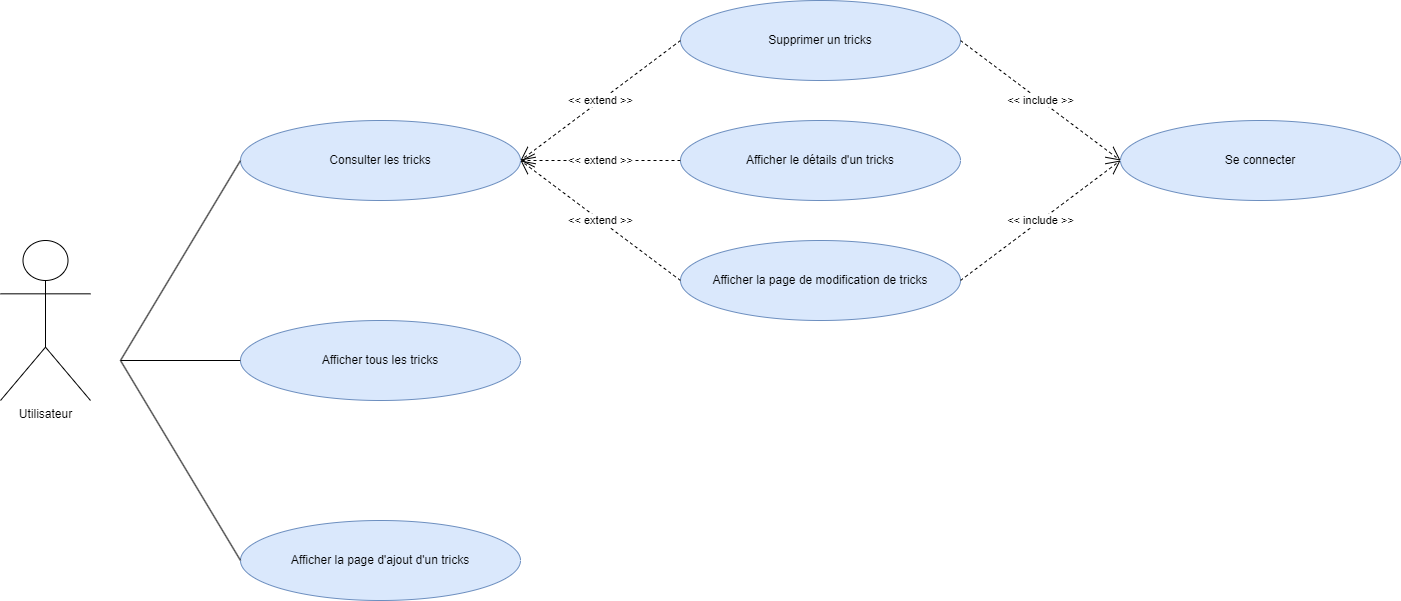

The diagram above was exported from draw.io. Its source (the exported page's mxGraphModel, read from the mxfile embedded in the PNG):
<mxGraphModel dx="1434" dy="796" grid="1" gridSize="10" guides="1" tooltips="1" connect="1" arrows="1" fold="1" page="1" pageScale="1" pageWidth="1654" pageHeight="1169" background="#ffffff" math="0" shadow="0">
  <root>
    <mxCell id="0" />
    <mxCell id="1" parent="0" />
    <mxCell id="ZXVNs2TuFgLor-geECSf-1" value="Consulter les tricks" style="ellipse;whiteSpace=wrap;html=1;fillColor=#dae8fc;strokeColor=#6c8ebf;" vertex="1" parent="1">
      <mxGeometry x="280" y="240" width="280" height="80" as="geometry" />
    </mxCell>
    <mxCell id="ZXVNs2TuFgLor-geECSf-2" value="Utilisateur" style="shape=umlActor;verticalLabelPosition=bottom;verticalAlign=top;html=1;outlineConnect=0;" vertex="1" parent="1">
      <mxGeometry x="40" y="360" width="90" height="160" as="geometry" />
    </mxCell>
    <mxCell id="ZXVNs2TuFgLor-geECSf-3" value="Afficher la page d'ajout d'un tricks" style="ellipse;whiteSpace=wrap;html=1;fillColor=#dae8fc;strokeColor=#6c8ebf;" vertex="1" parent="1">
      <mxGeometry x="280" y="640" width="280" height="80" as="geometry" />
    </mxCell>
    <mxCell id="ZXVNs2TuFgLor-geECSf-4" value="Afficher tous les tricks" style="ellipse;whiteSpace=wrap;html=1;fillColor=#dae8fc;strokeColor=#6c8ebf;" vertex="1" parent="1">
      <mxGeometry x="280" y="440" width="280" height="80" as="geometry" />
    </mxCell>
    <mxCell id="ZXVNs2TuFgLor-geECSf-6" value="" style="endArrow=none;html=1;rounded=0;entryX=0;entryY=0.5;entryDx=0;entryDy=0;" edge="1" parent="1" target="ZXVNs2TuFgLor-geECSf-1">
      <mxGeometry width="50" height="50" relative="1" as="geometry">
        <mxPoint x="160" y="480" as="sourcePoint" />
        <mxPoint x="750" y="280" as="targetPoint" />
      </mxGeometry>
    </mxCell>
    <mxCell id="ZXVNs2TuFgLor-geECSf-7" value="" style="endArrow=none;html=1;rounded=0;entryX=0;entryY=0.5;entryDx=0;entryDy=0;" edge="1" parent="1" target="ZXVNs2TuFgLor-geECSf-4">
      <mxGeometry width="50" height="50" relative="1" as="geometry">
        <mxPoint x="160" y="480" as="sourcePoint" />
        <mxPoint x="530" y="250" as="targetPoint" />
      </mxGeometry>
    </mxCell>
    <mxCell id="ZXVNs2TuFgLor-geECSf-8" value="" style="endArrow=none;html=1;rounded=0;entryX=0;entryY=0.5;entryDx=0;entryDy=0;" edge="1" parent="1" target="ZXVNs2TuFgLor-geECSf-3">
      <mxGeometry width="50" height="50" relative="1" as="geometry">
        <mxPoint x="160" y="480" as="sourcePoint" />
        <mxPoint x="530" y="410" as="targetPoint" />
      </mxGeometry>
    </mxCell>
    <mxCell id="ZXVNs2TuFgLor-geECSf-9" value="Afficher le détails d'un tricks" style="ellipse;whiteSpace=wrap;html=1;fillColor=#dae8fc;strokeColor=#6c8ebf;" vertex="1" parent="1">
      <mxGeometry x="720" y="240" width="280" height="80" as="geometry" />
    </mxCell>
    <mxCell id="ZXVNs2TuFgLor-geECSf-10" value="Afficher la page de modification de tricks" style="ellipse;whiteSpace=wrap;html=1;fillColor=#dae8fc;strokeColor=#6c8ebf;" vertex="1" parent="1">
      <mxGeometry x="720" y="360" width="280" height="80" as="geometry" />
    </mxCell>
    <mxCell id="ZXVNs2TuFgLor-geECSf-11" value="Supprimer un tricks" style="ellipse;whiteSpace=wrap;html=1;fillColor=#dae8fc;strokeColor=#6c8ebf;" vertex="1" parent="1">
      <mxGeometry x="720" y="120" width="280" height="80" as="geometry" />
    </mxCell>
    <mxCell id="ZXVNs2TuFgLor-geECSf-15" value="Se connecter" style="ellipse;whiteSpace=wrap;html=1;fillColor=#dae8fc;strokeColor=#6c8ebf;" vertex="1" parent="1">
      <mxGeometry x="1160" y="240" width="280" height="80" as="geometry" />
    </mxCell>
    <mxCell id="ZXVNs2TuFgLor-geECSf-17" value="&amp;lt;&amp;lt; extend &amp;gt;&amp;gt;" style="endArrow=open;endSize=12;dashed=1;html=1;rounded=0;entryX=1;entryY=0.5;entryDx=0;entryDy=0;exitX=0;exitY=0.5;exitDx=0;exitDy=0;" edge="1" parent="1" source="ZXVNs2TuFgLor-geECSf-9" target="ZXVNs2TuFgLor-geECSf-1">
      <mxGeometry width="160" relative="1" as="geometry">
        <mxPoint x="650" y="480" as="sourcePoint" />
        <mxPoint x="810" y="480" as="targetPoint" />
      </mxGeometry>
    </mxCell>
    <mxCell id="ZXVNs2TuFgLor-geECSf-18" value="&amp;lt;&amp;lt; extend &amp;gt;&amp;gt;" style="endArrow=open;endSize=12;dashed=1;html=1;rounded=0;exitX=0;exitY=0.5;exitDx=0;exitDy=0;" edge="1" parent="1" source="ZXVNs2TuFgLor-geECSf-11">
      <mxGeometry width="160" relative="1" as="geometry">
        <mxPoint x="690" y="290" as="sourcePoint" />
        <mxPoint x="560" y="280" as="targetPoint" />
      </mxGeometry>
    </mxCell>
    <mxCell id="ZXVNs2TuFgLor-geECSf-19" value="&amp;lt;&amp;lt; extend &amp;gt;&amp;gt;" style="endArrow=open;endSize=12;dashed=1;html=1;rounded=0;exitX=0;exitY=0.5;exitDx=0;exitDy=0;" edge="1" parent="1" source="ZXVNs2TuFgLor-geECSf-10">
      <mxGeometry width="160" relative="1" as="geometry">
        <mxPoint x="690" y="170" as="sourcePoint" />
        <mxPoint x="560" y="280" as="targetPoint" />
      </mxGeometry>
    </mxCell>
    <mxCell id="ZXVNs2TuFgLor-geECSf-21" value="&amp;lt;&amp;lt; include &amp;gt;&amp;gt;" style="endArrow=open;endSize=12;dashed=1;html=1;rounded=0;exitX=1;exitY=0.5;exitDx=0;exitDy=0;entryX=0;entryY=0.5;entryDx=0;entryDy=0;" edge="1" parent="1" source="ZXVNs2TuFgLor-geECSf-11" target="ZXVNs2TuFgLor-geECSf-15">
      <mxGeometry width="160" relative="1" as="geometry">
        <mxPoint x="970" y="290" as="sourcePoint" />
        <mxPoint x="1130" y="290" as="targetPoint" />
      </mxGeometry>
    </mxCell>
    <mxCell id="ZXVNs2TuFgLor-geECSf-22" value="&amp;lt;&amp;lt; include &amp;gt;&amp;gt;" style="endArrow=open;endSize=12;dashed=1;html=1;rounded=0;exitX=1;exitY=0.5;exitDx=0;exitDy=0;entryX=0;entryY=0.5;entryDx=0;entryDy=0;" edge="1" parent="1" source="ZXVNs2TuFgLor-geECSf-10" target="ZXVNs2TuFgLor-geECSf-15">
      <mxGeometry width="160" relative="1" as="geometry">
        <mxPoint x="970" y="170" as="sourcePoint" />
        <mxPoint x="1130" y="290" as="targetPoint" />
      </mxGeometry>
    </mxCell>
  </root>
</mxGraphModel>